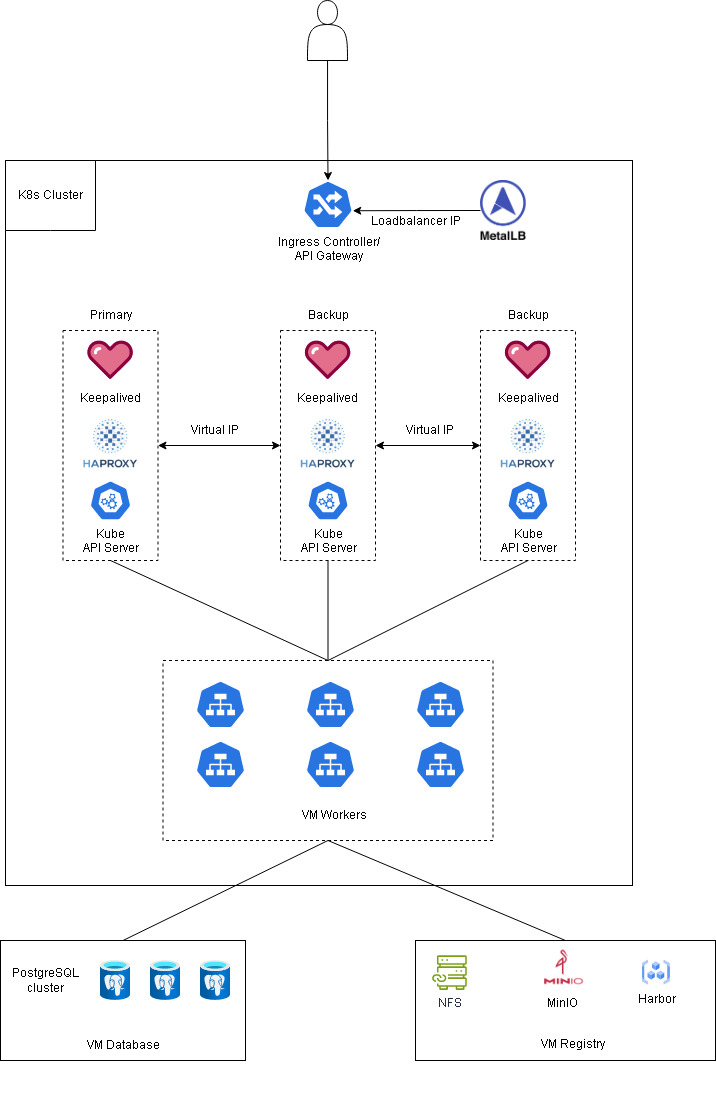

The diagram above was exported from draw.io. Its source (the exported page's mxGraphModel, read from the mxfile embedded in the PNG):
<mxGraphModel dx="1687" dy="2011" grid="1" gridSize="10" guides="1" tooltips="1" connect="1" arrows="1" fold="1" page="1" pageScale="1" pageWidth="850" pageHeight="1100" math="0" shadow="0">
  <root>
    <mxCell id="0" />
    <mxCell id="1" parent="0" />
    <mxCell id="8ksRVVUFx5G6gARCDeR7-77" value="" style="group" vertex="1" connectable="0" parent="1">
      <mxGeometry x="440" y="550" width="300" height="120" as="geometry" />
    </mxCell>
    <mxCell id="8ksRVVUFx5G6gARCDeR7-13" value="" style="rounded=0;whiteSpace=wrap;html=1;fillColor=none;movable=1;resizable=1;rotatable=1;deletable=1;editable=1;locked=0;connectable=1;" vertex="1" parent="8ksRVVUFx5G6gARCDeR7-77">
      <mxGeometry width="300" height="120.00000000000001" as="geometry" />
    </mxCell>
    <mxCell id="8ksRVVUFx5G6gARCDeR7-12" value="NFS" style="sketch=0;outlineConnect=0;fontColor=#232F3E;gradientColor=none;fillColor=#7AA116;strokeColor=none;dashed=0;verticalLabelPosition=bottom;verticalAlign=top;align=center;html=1;fontSize=12;fontStyle=0;aspect=fixed;pointerEvents=1;shape=mxgraph.aws4.file_cache_on_premises_nfs_linked_datasets;movable=1;resizable=1;rotatable=1;deletable=1;editable=1;locked=0;connectable=1;" vertex="1" parent="8ksRVVUFx5G6gARCDeR7-77">
      <mxGeometry x="16.660000000000025" y="14.823529411764707" width="34.58823529411765" height="34.58823529411765" as="geometry" />
    </mxCell>
    <mxCell id="8ksRVVUFx5G6gARCDeR7-14" value="MinIO" style="shape=image;verticalLabelPosition=bottom;labelBackgroundColor=none;verticalAlign=top;aspect=fixed;imageAspect=0;image=https://stackjava.com/wp-content/uploads/2020/05/minio-logo.jpg;fontColor=default;movable=1;resizable=1;rotatable=1;deletable=1;editable=1;locked=0;connectable=1;" vertex="1" parent="8ksRVVUFx5G6gARCDeR7-77">
      <mxGeometry x="126.66000000000003" y="7.058823529411765" width="42.352941176470594" height="42.352941176470594" as="geometry" />
    </mxCell>
    <mxCell id="8ksRVVUFx5G6gARCDeR7-17" value="Harbor" style="editableCssRules=.*;html=1;shape=image;verticalLabelPosition=bottom;labelBackgroundColor=#ffffff;verticalAlign=top;aspect=fixed;imageAspect=0;image=data:image/svg+xml,(base64 omitted: 1564 chars);movable=1;resizable=1;rotatable=1;deletable=1;editable=1;locked=0;connectable=1;" vertex="1" parent="8ksRVVUFx5G6gARCDeR7-77">
      <mxGeometry x="226.66000000000003" y="19.411764705882355" width="28.23529411764706" height="25.411764705882355" as="geometry" />
    </mxCell>
    <mxCell id="8ksRVVUFx5G6gARCDeR7-19" value="VM Registry" style="text;html=1;align=center;verticalAlign=middle;resizable=1;points=[];autosize=1;strokeColor=none;fillColor=none;movable=1;rotatable=1;deletable=1;editable=1;locked=0;connectable=1;" vertex="1" parent="8ksRVVUFx5G6gARCDeR7-77">
      <mxGeometry x="111.66000000000003" y="93.88235294117648" width="90" height="21.176470588235297" as="geometry" />
    </mxCell>
    <mxCell id="8ksRVVUFx5G6gARCDeR7-76" style="rounded=0;orthogonalLoop=1;jettySize=auto;html=1;exitX=0.5;exitY=1;exitDx=0;exitDy=0;entryX=0.5;entryY=0;entryDx=0;entryDy=0;endArrow=none;endFill=0;" edge="1" parent="1" source="8ksRVVUFx5G6gARCDeR7-52" target="8ksRVVUFx5G6gARCDeR7-13">
      <mxGeometry relative="1" as="geometry" />
    </mxCell>
    <mxCell id="8ksRVVUFx5G6gARCDeR7-52" value="" style="rounded=0;whiteSpace=wrap;html=1;fillColor=none;dashed=1;" vertex="1" parent="1">
      <mxGeometry x="187.5" y="270" width="330" height="180" as="geometry" />
    </mxCell>
    <mxCell id="8ksRVVUFx5G6gARCDeR7-75" style="rounded=0;orthogonalLoop=1;jettySize=auto;html=1;exitX=0.5;exitY=0;exitDx=0;exitDy=0;entryX=0.5;entryY=1;entryDx=0;entryDy=0;endArrow=none;endFill=0;" edge="1" parent="1" source="8ksRVVUFx5G6gARCDeR7-4" target="8ksRVVUFx5G6gARCDeR7-52">
      <mxGeometry relative="1" as="geometry">
        <mxPoint x="330" y="490" as="targetPoint" />
      </mxGeometry>
    </mxCell>
    <mxCell id="8ksRVVUFx5G6gARCDeR7-48" style="edgeStyle=orthogonalEdgeStyle;rounded=0;orthogonalLoop=1;jettySize=auto;html=1;exitX=1;exitY=0.5;exitDx=0;exitDy=0;entryX=0;entryY=0.5;entryDx=0;entryDy=0;startArrow=classic;startFill=1;" edge="1" parent="1" source="8ksRVVUFx5G6gARCDeR7-20" target="8ksRVVUFx5G6gARCDeR7-33">
      <mxGeometry relative="1" as="geometry" />
    </mxCell>
    <mxCell id="8ksRVVUFx5G6gARCDeR7-51" style="edgeStyle=orthogonalEdgeStyle;rounded=0;orthogonalLoop=1;jettySize=auto;html=1;exitX=1;exitY=0.5;exitDx=0;exitDy=0;entryX=0;entryY=0.5;entryDx=0;entryDy=0;startArrow=classic;startFill=1;" edge="1" parent="1" source="8ksRVVUFx5G6gARCDeR7-33" target="8ksRVVUFx5G6gARCDeR7-37">
      <mxGeometry relative="1" as="geometry">
        <mxPoint x="400" y="54.58" as="sourcePoint" />
        <mxPoint x="450" y="54.58" as="targetPoint" />
      </mxGeometry>
    </mxCell>
    <mxCell id="8ksRVVUFx5G6gARCDeR7-64" value="Virtual IP" style="text;html=1;align=center;verticalAlign=middle;whiteSpace=wrap;rounded=0;" vertex="1" parent="1">
      <mxGeometry x="210" y="25" width="60" height="30" as="geometry" />
    </mxCell>
    <mxCell id="8ksRVVUFx5G6gARCDeR7-68" value="Virtual IP" style="text;html=1;align=center;verticalAlign=middle;whiteSpace=wrap;rounded=0;" vertex="1" parent="1">
      <mxGeometry x="425" y="25" width="60" height="30" as="geometry" />
    </mxCell>
    <mxCell id="8ksRVVUFx5G6gARCDeR7-71" style="rounded=0;orthogonalLoop=1;jettySize=auto;html=1;exitX=0.5;exitY=1;exitDx=0;exitDy=0;entryX=0.5;entryY=0;entryDx=0;entryDy=0;endArrow=none;endFill=0;" edge="1" parent="1" source="8ksRVVUFx5G6gARCDeR7-20" target="8ksRVVUFx5G6gARCDeR7-52">
      <mxGeometry relative="1" as="geometry" />
    </mxCell>
    <mxCell id="8ksRVVUFx5G6gARCDeR7-20" value="" style="rounded=0;whiteSpace=wrap;html=1;fillColor=none;movable=1;resizable=1;rotatable=1;deletable=1;editable=1;locked=0;connectable=1;strokeColor=default;dashed=1;" vertex="1" parent="1">
      <mxGeometry x="87.5" y="-60" width="95" height="230" as="geometry" />
    </mxCell>
    <mxCell id="8ksRVVUFx5G6gARCDeR7-22" value="&lt;div&gt;Kube&lt;/div&gt;API Server" style="aspect=fixed;sketch=0;html=1;dashed=0;whitespace=wrap;verticalLabelPosition=bottom;verticalAlign=top;fillColor=#2875E2;strokeColor=#ffffff;points=[[0.005,0.63,0],[0.1,0.2,0],[0.9,0.2,0],[0.5,0,0],[0.995,0.63,0],[0.72,0.99,0],[0.5,1,0],[0.28,0.99,0]];shape=mxgraph.kubernetes.icon2;prIcon=api;movable=1;resizable=1;rotatable=1;deletable=1;editable=1;locked=0;connectable=1;" vertex="1" parent="1">
      <mxGeometry x="114.17000000000002" y="90" width="41.67" height="40" as="geometry" />
    </mxCell>
    <mxCell id="8ksRVVUFx5G6gARCDeR7-31" value="" style="shape=image;verticalLabelPosition=bottom;labelBackgroundColor=default;verticalAlign=top;aspect=fixed;imageAspect=0;image=https://upload.wikimedia.org/wikipedia/commons/thumb/a/ab/Haproxy-logo.png/220px-Haproxy-logo.png;movable=1;resizable=1;rotatable=1;deletable=1;editable=1;locked=0;connectable=1;" vertex="1" parent="1">
      <mxGeometry x="96.85000000000002" y="25" width="76.3" height="60" as="geometry" />
    </mxCell>
    <mxCell id="8ksRVVUFx5G6gARCDeR7-32" value="Keepalived" style="verticalLabelPosition=bottom;aspect=fixed;html=1;shape=mxgraph.salesforce.service;movable=1;resizable=1;rotatable=1;deletable=1;editable=1;locked=0;connectable=1;" vertex="1" parent="1">
      <mxGeometry x="111.5" y="-50" width="47" height="38.54" as="geometry" />
    </mxCell>
    <mxCell id="8ksRVVUFx5G6gARCDeR7-41" value="Primary" style="text;html=1;align=center;verticalAlign=middle;resizable=1;points=[];autosize=1;strokeColor=none;fillColor=none;movable=1;rotatable=1;deletable=1;editable=1;locked=0;connectable=1;" vertex="1" parent="1">
      <mxGeometry x="100" y="-90" width="70" height="30" as="geometry" />
    </mxCell>
    <mxCell id="8ksRVVUFx5G6gARCDeR7-73" style="rounded=0;orthogonalLoop=1;jettySize=auto;html=1;exitX=0.5;exitY=1;exitDx=0;exitDy=0;entryX=0.5;entryY=0;entryDx=0;entryDy=0;endArrow=none;endFill=0;" edge="1" parent="1" source="8ksRVVUFx5G6gARCDeR7-33" target="8ksRVVUFx5G6gARCDeR7-52">
      <mxGeometry relative="1" as="geometry">
        <mxPoint x="380" y="230" as="targetPoint" />
      </mxGeometry>
    </mxCell>
    <mxCell id="8ksRVVUFx5G6gARCDeR7-33" value="" style="rounded=0;whiteSpace=wrap;html=1;fillColor=none;movable=1;resizable=1;rotatable=1;deletable=1;editable=1;locked=0;connectable=1;dashed=1;" vertex="1" parent="1">
      <mxGeometry x="305" y="-60" width="95" height="230" as="geometry" />
    </mxCell>
    <mxCell id="8ksRVVUFx5G6gARCDeR7-34" value="&lt;div&gt;Kube&lt;/div&gt;API Server" style="aspect=fixed;sketch=0;html=1;dashed=0;whitespace=wrap;verticalLabelPosition=bottom;verticalAlign=top;fillColor=#2875E2;strokeColor=#ffffff;points=[[0.005,0.63,0],[0.1,0.2,0],[0.9,0.2,0],[0.5,0,0],[0.995,0.63,0],[0.72,0.99,0],[0.5,1,0],[0.28,0.99,0]];shape=mxgraph.kubernetes.icon2;prIcon=api;movable=1;resizable=1;rotatable=1;deletable=1;editable=1;locked=0;connectable=1;" vertex="1" parent="1">
      <mxGeometry x="331.67" y="90" width="41.67" height="40" as="geometry" />
    </mxCell>
    <mxCell id="8ksRVVUFx5G6gARCDeR7-35" value="" style="shape=image;verticalLabelPosition=bottom;labelBackgroundColor=default;verticalAlign=top;aspect=fixed;imageAspect=0;image=https://upload.wikimedia.org/wikipedia/commons/thumb/a/ab/Haproxy-logo.png/220px-Haproxy-logo.png;movable=1;resizable=1;rotatable=1;deletable=1;editable=1;locked=0;connectable=1;" vertex="1" parent="1">
      <mxGeometry x="314.35" y="25" width="76.3" height="60" as="geometry" />
    </mxCell>
    <mxCell id="8ksRVVUFx5G6gARCDeR7-36" value="Keepalived" style="verticalLabelPosition=bottom;aspect=fixed;html=1;shape=mxgraph.salesforce.service;movable=1;resizable=1;rotatable=1;deletable=1;editable=1;locked=0;connectable=1;" vertex="1" parent="1">
      <mxGeometry x="329" y="-50" width="47" height="38.54" as="geometry" />
    </mxCell>
    <mxCell id="8ksRVVUFx5G6gARCDeR7-42" value="Backup" style="text;html=1;align=center;verticalAlign=middle;resizable=1;points=[];autosize=1;strokeColor=none;fillColor=none;movable=1;rotatable=1;deletable=1;editable=1;locked=0;connectable=1;" vertex="1" parent="1">
      <mxGeometry x="323" y="-90" width="60" height="30" as="geometry" />
    </mxCell>
    <mxCell id="8ksRVVUFx5G6gARCDeR7-72" style="rounded=0;orthogonalLoop=1;jettySize=auto;html=1;exitX=0.5;exitY=1;exitDx=0;exitDy=0;entryX=0.5;entryY=0;entryDx=0;entryDy=0;endArrow=none;endFill=0;" edge="1" parent="1" source="8ksRVVUFx5G6gARCDeR7-37" target="8ksRVVUFx5G6gARCDeR7-52">
      <mxGeometry relative="1" as="geometry">
        <mxPoint x="460" y="240" as="targetPoint" />
      </mxGeometry>
    </mxCell>
    <mxCell id="8ksRVVUFx5G6gARCDeR7-37" value="" style="rounded=0;whiteSpace=wrap;html=1;fillColor=none;movable=1;resizable=1;rotatable=1;deletable=1;editable=1;locked=0;connectable=1;dashed=1;" vertex="1" parent="1">
      <mxGeometry x="505" y="-60" width="95" height="230" as="geometry" />
    </mxCell>
    <mxCell id="8ksRVVUFx5G6gARCDeR7-38" value="&lt;div&gt;Kube&lt;/div&gt;API Server" style="aspect=fixed;sketch=0;html=1;dashed=0;whitespace=wrap;verticalLabelPosition=bottom;verticalAlign=top;fillColor=#2875E2;strokeColor=#ffffff;points=[[0.005,0.63,0],[0.1,0.2,0],[0.9,0.2,0],[0.5,0,0],[0.995,0.63,0],[0.72,0.99,0],[0.5,1,0],[0.28,0.99,0]];shape=mxgraph.kubernetes.icon2;prIcon=api;movable=1;resizable=1;rotatable=1;deletable=1;editable=1;locked=0;connectable=1;" vertex="1" parent="1">
      <mxGeometry x="531.6700000000001" y="90" width="41.67" height="40" as="geometry" />
    </mxCell>
    <mxCell id="8ksRVVUFx5G6gARCDeR7-39" value="" style="shape=image;verticalLabelPosition=bottom;labelBackgroundColor=default;verticalAlign=top;aspect=fixed;imageAspect=0;image=https://upload.wikimedia.org/wikipedia/commons/thumb/a/ab/Haproxy-logo.png/220px-Haproxy-logo.png;movable=1;resizable=1;rotatable=1;deletable=1;editable=1;locked=0;connectable=1;" vertex="1" parent="1">
      <mxGeometry x="514.35" y="25" width="76.3" height="60" as="geometry" />
    </mxCell>
    <mxCell id="8ksRVVUFx5G6gARCDeR7-40" value="Keepalived" style="verticalLabelPosition=bottom;aspect=fixed;html=1;shape=mxgraph.salesforce.service;movable=1;resizable=1;rotatable=1;deletable=1;editable=1;locked=0;connectable=1;" vertex="1" parent="1">
      <mxGeometry x="529" y="-50" width="47" height="38.54" as="geometry" />
    </mxCell>
    <mxCell id="8ksRVVUFx5G6gARCDeR7-43" value="Backup" style="text;html=1;align=center;verticalAlign=middle;resizable=1;points=[];autosize=1;strokeColor=none;fillColor=none;movable=1;rotatable=1;deletable=1;editable=1;locked=0;connectable=1;" vertex="1" parent="1">
      <mxGeometry x="523" y="-90" width="60" height="30" as="geometry" />
    </mxCell>
    <mxCell id="8ksRVVUFx5G6gARCDeR7-53" value="VM Workers" style="text;html=1;align=center;verticalAlign=middle;resizable=0;points=[];autosize=1;strokeColor=none;fillColor=none;" vertex="1" parent="1">
      <mxGeometry x="314.35" y="410" width="90" height="30" as="geometry" />
    </mxCell>
    <mxCell id="8ksRVVUFx5G6gARCDeR7-21" value="" style="aspect=fixed;sketch=0;html=1;dashed=0;whitespace=wrap;verticalLabelPosition=bottom;verticalAlign=top;fillColor=#2875E2;strokeColor=#ffffff;points=[[0.005,0.63,0],[0.1,0.2,0],[0.9,0.2,0],[0.5,0,0],[0.995,0.63,0],[0.72,0.99,0],[0.5,1,0],[0.28,0.99,0]];shape=mxgraph.kubernetes.icon2;prIcon=svc" vertex="1" parent="1">
      <mxGeometry x="330" y="350" width="50" height="48" as="geometry" />
    </mxCell>
    <mxCell id="8ksRVVUFx5G6gARCDeR7-25" value="" style="aspect=fixed;sketch=0;html=1;dashed=0;whitespace=wrap;verticalLabelPosition=bottom;verticalAlign=top;fillColor=#2875E2;strokeColor=#ffffff;points=[[0.005,0.63,0],[0.1,0.2,0],[0.9,0.2,0],[0.5,0,0],[0.995,0.63,0],[0.72,0.99,0],[0.5,1,0],[0.28,0.99,0]];shape=mxgraph.kubernetes.icon2;prIcon=svc" vertex="1" parent="1">
      <mxGeometry x="220" y="350" width="50" height="48" as="geometry" />
    </mxCell>
    <mxCell id="8ksRVVUFx5G6gARCDeR7-47" value="" style="aspect=fixed;sketch=0;html=1;dashed=0;whitespace=wrap;verticalLabelPosition=bottom;verticalAlign=top;fillColor=#2875E2;strokeColor=#ffffff;points=[[0.005,0.63,0],[0.1,0.2,0],[0.9,0.2,0],[0.5,0,0],[0.995,0.63,0],[0.72,0.99,0],[0.5,1,0],[0.28,0.99,0]];shape=mxgraph.kubernetes.icon2;prIcon=svc" vertex="1" parent="1">
      <mxGeometry x="440" y="350" width="50" height="48" as="geometry" />
    </mxCell>
    <mxCell id="8ksRVVUFx5G6gARCDeR7-78" value="" style="group" vertex="1" connectable="0" parent="1">
      <mxGeometry x="25" y="550" width="245" height="170" as="geometry" />
    </mxCell>
    <mxCell id="8ksRVVUFx5G6gARCDeR7-4" value="" style="rounded=0;whiteSpace=wrap;html=1;fillColor=none;container=0;" vertex="1" parent="8ksRVVUFx5G6gARCDeR7-78">
      <mxGeometry width="245" height="120" as="geometry" />
    </mxCell>
    <mxCell id="8ksRVVUFx5G6gARCDeR7-1" value="" style="image;aspect=fixed;html=1;points=[];align=center;fontSize=12;image=img/lib/azure2/databases/Azure_Database_PostgreSQL_Server.svg;" vertex="1" parent="8ksRVVUFx5G6gARCDeR7-78">
      <mxGeometry x="100" y="20" width="30" height="40" as="geometry" />
    </mxCell>
    <mxCell id="8ksRVVUFx5G6gARCDeR7-6" value="" style="image;aspect=fixed;html=1;points=[];align=center;fontSize=12;image=img/lib/azure2/databases/Azure_Database_PostgreSQL_Server.svg;" vertex="1" parent="8ksRVVUFx5G6gARCDeR7-78">
      <mxGeometry x="150" y="20" width="30" height="40" as="geometry" />
    </mxCell>
    <mxCell id="8ksRVVUFx5G6gARCDeR7-8" value="" style="image;aspect=fixed;html=1;points=[];align=center;fontSize=12;image=img/lib/azure2/databases/Azure_Database_PostgreSQL_Server.svg;" vertex="1" parent="8ksRVVUFx5G6gARCDeR7-78">
      <mxGeometry x="200" y="20" width="30" height="40" as="geometry" />
    </mxCell>
    <mxCell id="8ksRVVUFx5G6gARCDeR7-15" value="PostgreSQL&lt;div&gt;cluster&lt;/div&gt;" style="text;html=1;align=center;verticalAlign=middle;resizable=0;points=[];autosize=1;strokeColor=none;fillColor=none;" vertex="1" parent="8ksRVVUFx5G6gARCDeR7-78">
      <mxGeometry y="20" width="90" height="40" as="geometry" />
    </mxCell>
    <mxCell id="8ksRVVUFx5G6gARCDeR7-18" value="VM Database" style="text;html=1;align=center;verticalAlign=middle;resizable=0;points=[];autosize=1;strokeColor=none;fillColor=none;" vertex="1" parent="8ksRVVUFx5G6gARCDeR7-78">
      <mxGeometry x="72.5" y="90" width="100" height="30" as="geometry" />
    </mxCell>
    <mxCell id="8ksRVVUFx5G6gARCDeR7-54" value="" style="aspect=fixed;sketch=0;html=1;dashed=0;whitespace=wrap;verticalLabelPosition=bottom;verticalAlign=top;fillColor=#2875E2;strokeColor=#ffffff;points=[[0.005,0.63,0],[0.1,0.2,0],[0.9,0.2,0],[0.5,0,0],[0.995,0.63,0],[0.72,0.99,0],[0.5,1,0],[0.28,0.99,0]];shape=mxgraph.kubernetes.icon2;prIcon=svc" vertex="1" parent="1">
      <mxGeometry x="330" y="290" width="50" height="48" as="geometry" />
    </mxCell>
    <mxCell id="8ksRVVUFx5G6gARCDeR7-55" value="" style="aspect=fixed;sketch=0;html=1;dashed=0;whitespace=wrap;verticalLabelPosition=bottom;verticalAlign=top;fillColor=#2875E2;strokeColor=#ffffff;points=[[0.005,0.63,0],[0.1,0.2,0],[0.9,0.2,0],[0.5,0,0],[0.995,0.63,0],[0.72,0.99,0],[0.5,1,0],[0.28,0.99,0]];shape=mxgraph.kubernetes.icon2;prIcon=svc" vertex="1" parent="1">
      <mxGeometry x="220" y="290" width="50" height="48" as="geometry" />
    </mxCell>
    <mxCell id="8ksRVVUFx5G6gARCDeR7-56" value="" style="aspect=fixed;sketch=0;html=1;dashed=0;whitespace=wrap;verticalLabelPosition=bottom;verticalAlign=top;fillColor=#2875E2;strokeColor=#ffffff;points=[[0.005,0.63,0],[0.1,0.2,0],[0.9,0.2,0],[0.5,0,0],[0.995,0.63,0],[0.72,0.99,0],[0.5,1,0],[0.28,0.99,0]];shape=mxgraph.kubernetes.icon2;prIcon=svc" vertex="1" parent="1">
      <mxGeometry x="440" y="290" width="50" height="48" as="geometry" />
    </mxCell>
    <mxCell id="8ksRVVUFx5G6gARCDeR7-79" value="" style="rounded=0;whiteSpace=wrap;html=1;fillColor=none;" vertex="1" parent="1">
      <mxGeometry x="30" y="-230" width="627" height="725" as="geometry" />
    </mxCell>
    <mxCell id="8ksRVVUFx5G6gARCDeR7-80" value="Ingress Controller/&lt;div&gt;API Gateway&lt;/div&gt;" style="aspect=fixed;sketch=0;html=1;dashed=0;whitespace=wrap;verticalLabelPosition=bottom;verticalAlign=top;fillColor=#2875E2;strokeColor=#ffffff;points=[[0.005,0.63,0],[0.1,0.2,0],[0.9,0.2,0],[0.5,0,0],[0.995,0.63,0],[0.72,0.99,0],[0.5,1,0],[0.28,0.99,0]];shape=mxgraph.kubernetes.icon2;prIcon=ing" vertex="1" parent="1">
      <mxGeometry x="327.5" y="-210" width="50" height="48" as="geometry" />
    </mxCell>
    <mxCell id="8ksRVVUFx5G6gARCDeR7-85" value="" style="shape=image;verticalLabelPosition=bottom;labelBackgroundColor=default;verticalAlign=top;aspect=fixed;imageAspect=0;image=data:image/png,(base64 omitted: 7148 chars);" vertex="1" parent="1">
      <mxGeometry x="504.99999999999994" y="-210" width="45.76" height="60" as="geometry" />
    </mxCell>
    <mxCell id="8ksRVVUFx5G6gARCDeR7-86" style="edgeStyle=orthogonalEdgeStyle;rounded=0;orthogonalLoop=1;jettySize=auto;html=1;exitX=0;exitY=0.5;exitDx=0;exitDy=0;entryX=0.995;entryY=0.63;entryDx=0;entryDy=0;entryPerimeter=0;" edge="1" parent="1" source="8ksRVVUFx5G6gARCDeR7-85" target="8ksRVVUFx5G6gARCDeR7-80">
      <mxGeometry relative="1" as="geometry" />
    </mxCell>
    <mxCell id="8ksRVVUFx5G6gARCDeR7-88" value="&lt;font style=&quot;font-size: 12px;&quot;&gt;Loadbalancer IP&lt;/font&gt;" style="edgeLabel;html=1;align=center;verticalAlign=middle;resizable=0;points=[];" vertex="1" connectable="0" parent="8ksRVVUFx5G6gARCDeR7-86">
      <mxGeometry x="0.0683" y="-1" relative="1" as="geometry">
        <mxPoint x="3" y="11" as="offset" />
      </mxGeometry>
    </mxCell>
    <mxCell id="8ksRVVUFx5G6gARCDeR7-90" style="edgeStyle=orthogonalEdgeStyle;rounded=0;orthogonalLoop=1;jettySize=auto;html=1;" edge="1" parent="1" source="8ksRVVUFx5G6gARCDeR7-89" target="8ksRVVUFx5G6gARCDeR7-80">
      <mxGeometry relative="1" as="geometry" />
    </mxCell>
    <mxCell id="8ksRVVUFx5G6gARCDeR7-89" value="" style="shape=actor;whiteSpace=wrap;html=1;" vertex="1" parent="1">
      <mxGeometry x="332" y="-390" width="40" height="60" as="geometry" />
    </mxCell>
    <mxCell id="8ksRVVUFx5G6gARCDeR7-91" value="K8s Cluster" style="shape=document;whiteSpace=wrap;html=1;boundedLbl=1;size=0;" vertex="1" parent="1">
      <mxGeometry x="30" y="-230" width="90" height="70" as="geometry" />
    </mxCell>
  </root>
</mxGraphModel>